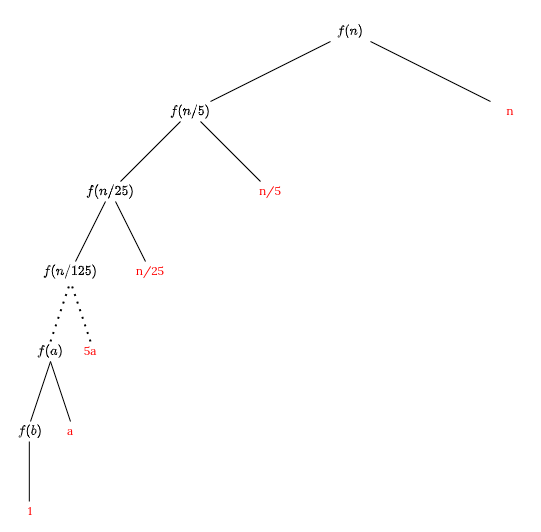

The diagram above was exported from draw.io. Its source (the exported page's mxGraphModel, read from the mxfile embedded in the PNG):
<mxGraphModel dx="558" dy="385" grid="1" gridSize="10" guides="1" tooltips="1" connect="1" arrows="1" fold="1" page="1" pageScale="1" pageWidth="827" pageHeight="1169" math="1" shadow="0">
  <root>
    <mxCell id="0" />
    <mxCell id="1" parent="0" />
    <mxCell id="T4U812QDZwFanKxbbWlg-116" value="$$f(b)$$" style="text;html=1;strokeColor=none;fillColor=none;align=center;verticalAlign=middle;whiteSpace=wrap;rounded=0;fontSize=12;fontFamily=Lora;fontSource=https%3A%2F%2Ffonts.googleapis.com%2Fcss%3Ffamily%3DLora;" parent="1" vertex="1">
      <mxGeometry x="40" y="490" width="40" height="20" as="geometry" />
    </mxCell>
    <mxCell id="79" value="a" style="text;html=1;strokeColor=none;fillColor=none;align=center;verticalAlign=middle;whiteSpace=wrap;rounded=0;fontSize=12;fontFamily=Lora;fontSource=https%3A%2F%2Ffonts.googleapis.com%2Fcss%3Ffamily%3DLora;fontColor=#FF0000;" parent="1" vertex="1">
      <mxGeometry x="80" y="490" width="40" height="20" as="geometry" />
    </mxCell>
    <mxCell id="T4U812QDZwFanKxbbWlg-12" value="$$f(n/25)$$" style="text;html=1;strokeColor=none;fillColor=none;align=center;verticalAlign=middle;whiteSpace=wrap;rounded=0;fontSize=12;fontFamily=Lora;fontSource=https%3A%2F%2Ffonts.googleapis.com%2Fcss%3Ffamily%3DLora;" parent="1" vertex="1">
      <mxGeometry x="120" y="250" width="40" height="20" as="geometry" />
    </mxCell>
    <mxCell id="T4U812QDZwFanKxbbWlg-13" value="n/5" style="text;html=1;strokeColor=none;fillColor=none;align=center;verticalAlign=middle;whiteSpace=wrap;rounded=0;fontSize=12;fontFamily=Lora;fontSource=https%3A%2F%2Ffonts.googleapis.com%2Fcss%3Ffamily%3DLora;fontColor=#FF0000;" parent="1" vertex="1">
      <mxGeometry x="280" y="250" width="40" height="20" as="geometry" />
    </mxCell>
    <mxCell id="T4U812QDZwFanKxbbWlg-16" value="$$f(n/5)$$" style="text;html=1;strokeColor=none;fillColor=none;align=center;verticalAlign=middle;whiteSpace=wrap;rounded=0;fontSize=12;fontFamily=Lora;fontSource=https%3A%2F%2Ffonts.googleapis.com%2Fcss%3Ffamily%3DLora;" parent="1" vertex="1">
      <mxGeometry x="200" y="170" width="40" height="20" as="geometry" />
    </mxCell>
    <mxCell id="T4U812QDZwFanKxbbWlg-17" value="&lt;span&gt;n&lt;br&gt;&lt;/span&gt;" style="text;html=1;strokeColor=none;fillColor=none;align=center;verticalAlign=middle;whiteSpace=wrap;rounded=0;fontSize=12;fontFamily=Lora;fontSource=https%3A%2F%2Ffonts.googleapis.com%2Fcss%3Ffamily%3DLora;fontColor=#FF0000;" parent="1" vertex="1">
      <mxGeometry x="520" y="170" width="40" height="20" as="geometry" />
    </mxCell>
    <mxCell id="T4U812QDZwFanKxbbWlg-18" value="$$f(n)$$" style="text;html=1;strokeColor=none;fillColor=none;align=center;verticalAlign=middle;whiteSpace=wrap;rounded=0;fontSize=12;fontFamily=Lora;fontSource=https%3A%2F%2Ffonts.googleapis.com%2Fcss%3Ffamily%3DLora;" parent="1" vertex="1">
      <mxGeometry x="360" y="90" width="40" height="20" as="geometry" />
    </mxCell>
    <mxCell id="T4U812QDZwFanKxbbWlg-19" value="" style="endArrow=none;html=1;fontFamily=Lora;fontSource=https%3A%2F%2Ffonts.googleapis.com%2Fcss%3Ffamily%3DLora;fontSize=16;entryX=0;entryY=1;entryDx=0;entryDy=0;exitX=1;exitY=0;exitDx=0;exitDy=0;" parent="1" source="T4U812QDZwFanKxbbWlg-16" target="T4U812QDZwFanKxbbWlg-18" edge="1">
      <mxGeometry width="50" height="50" relative="1" as="geometry">
        <mxPoint x="230" y="170" as="sourcePoint" />
        <mxPoint x="370" y="110" as="targetPoint" />
      </mxGeometry>
    </mxCell>
    <mxCell id="T4U812QDZwFanKxbbWlg-20" value="" style="endArrow=none;html=1;fontFamily=Lora;fontSource=https%3A%2F%2Ffonts.googleapis.com%2Fcss%3Ffamily%3DLora;fontSize=16;entryX=0;entryY=0;entryDx=0;entryDy=0;exitX=1;exitY=1;exitDx=0;exitDy=0;" parent="1" source="T4U812QDZwFanKxbbWlg-18" target="T4U812QDZwFanKxbbWlg-17" edge="1">
      <mxGeometry width="50" height="50" relative="1" as="geometry">
        <mxPoint x="240" y="180" as="sourcePoint" />
        <mxPoint x="380" y="120" as="targetPoint" />
      </mxGeometry>
    </mxCell>
    <mxCell id="T4U812QDZwFanKxbbWlg-21" value="" style="endArrow=none;html=1;fontFamily=Lora;fontSource=https%3A%2F%2Ffonts.googleapis.com%2Fcss%3Ffamily%3DLora;fontSize=16;exitX=0.75;exitY=0;exitDx=0;exitDy=0;entryX=0.25;entryY=1;entryDx=0;entryDy=0;" parent="1" source="T4U812QDZwFanKxbbWlg-12" target="T4U812QDZwFanKxbbWlg-16" edge="1">
      <mxGeometry width="50" height="50" relative="1" as="geometry">
        <mxPoint x="240" y="180" as="sourcePoint" />
        <mxPoint x="380" y="120" as="targetPoint" />
      </mxGeometry>
    </mxCell>
    <mxCell id="T4U812QDZwFanKxbbWlg-22" value="" style="endArrow=none;html=1;fontFamily=Lora;fontSource=https%3A%2F%2Ffonts.googleapis.com%2Fcss%3Ffamily%3DLora;fontSize=16;exitX=0.25;exitY=0;exitDx=0;exitDy=0;entryX=0.75;entryY=1;entryDx=0;entryDy=0;" parent="1" source="T4U812QDZwFanKxbbWlg-13" target="T4U812QDZwFanKxbbWlg-16" edge="1">
      <mxGeometry width="50" height="50" relative="1" as="geometry">
        <mxPoint x="160" y="260" as="sourcePoint" />
        <mxPoint x="220" y="200" as="targetPoint" />
      </mxGeometry>
    </mxCell>
    <mxCell id="T4U812QDZwFanKxbbWlg-33" value="$$f(a)$$" style="text;html=1;strokeColor=none;fillColor=none;align=center;verticalAlign=middle;whiteSpace=wrap;rounded=0;fontSize=12;fontFamily=Lora;fontSource=https%3A%2F%2Ffonts.googleapis.com%2Fcss%3Ffamily%3DLora;" parent="1" vertex="1">
      <mxGeometry x="60" y="410" width="40" height="20" as="geometry" />
    </mxCell>
    <mxCell id="T4U812QDZwFanKxbbWlg-45" value="" style="endArrow=none;html=1;fontFamily=Lora;fontSource=https%3A%2F%2Ffonts.googleapis.com%2Fcss%3Ffamily%3DLora;fontSize=16;" parent="1" target="T4U812QDZwFanKxbbWlg-12" edge="1">
      <mxGeometry width="50" height="50" relative="1" as="geometry">
        <mxPoint x="105" y="330" as="sourcePoint" />
        <mxPoint x="135" y="280" as="targetPoint" />
      </mxGeometry>
    </mxCell>
    <mxCell id="T4U812QDZwFanKxbbWlg-46" value="" style="endArrow=none;html=1;fontFamily=Lora;fontSource=https%3A%2F%2Ffonts.googleapis.com%2Fcss%3Ffamily%3DLora;fontSize=16;" parent="1" target="T4U812QDZwFanKxbbWlg-12" edge="1">
      <mxGeometry width="50" height="50" relative="1" as="geometry">
        <mxPoint x="175" y="330" as="sourcePoint" />
        <mxPoint x="144" y="290" as="targetPoint" />
      </mxGeometry>
    </mxCell>
    <mxCell id="T4U812QDZwFanKxbbWlg-91" value="" style="endArrow=none;html=1;fontFamily=Lora;fontSource=https%3A%2F%2Ffonts.googleapis.com%2Fcss%3Ffamily%3DLora;fontSize=16;entryX=0.5;entryY=1;entryDx=0;entryDy=0;exitX=0.5;exitY=0;exitDx=0;exitDy=0;" parent="1" target="T4U812QDZwFanKxbbWlg-33" edge="1">
      <mxGeometry width="50" height="50" relative="1" as="geometry">
        <mxPoint x="60" y="490" as="sourcePoint" />
        <mxPoint x="420" y="390" as="targetPoint" />
      </mxGeometry>
    </mxCell>
    <mxCell id="T4U812QDZwFanKxbbWlg-109" value="" style="endArrow=none;dashed=1;html=1;dashPattern=1 3;strokeWidth=2;fontFamily=Lora;fontSource=https%3A%2F%2Ffonts.googleapis.com%2Fcss%3Ffamily%3DLora;fontSize=16;exitX=0.5;exitY=0;exitDx=0;exitDy=0;entryX=0.5;entryY=1;entryDx=0;entryDy=0;" parent="1" source="T4U812QDZwFanKxbbWlg-33" target="T4U812QDZwFanKxbbWlg-113" edge="1">
      <mxGeometry width="50" height="50" relative="1" as="geometry">
        <mxPoint x="250" y="460" as="sourcePoint" />
        <mxPoint x="260" y="420" as="targetPoint" />
      </mxGeometry>
    </mxCell>
    <mxCell id="T4U812QDZwFanKxbbWlg-112" value="&lt;span&gt;n/25&lt;br&gt;&lt;/span&gt;" style="text;html=1;strokeColor=none;fillColor=none;align=center;verticalAlign=middle;whiteSpace=wrap;rounded=0;fontSize=12;fontFamily=Lora;fontSource=https%3A%2F%2Ffonts.googleapis.com%2Fcss%3Ffamily%3DLora;fontColor=#FF0000;" parent="1" vertex="1">
      <mxGeometry x="160" y="330" width="40" height="20" as="geometry" />
    </mxCell>
    <mxCell id="T4U812QDZwFanKxbbWlg-113" value="$$f(n/125)$$" style="text;html=1;strokeColor=none;fillColor=none;align=center;verticalAlign=middle;whiteSpace=wrap;rounded=0;fontSize=12;fontFamily=Lora;fontSource=https%3A%2F%2Ffonts.googleapis.com%2Fcss%3Ffamily%3DLora;" parent="1" vertex="1">
      <mxGeometry x="80" y="330" width="40" height="20" as="geometry" />
    </mxCell>
    <mxCell id="T4U812QDZwFanKxbbWlg-114" value="" style="endArrow=none;html=1;fontFamily=Lora;fontSource=https%3A%2F%2Ffonts.googleapis.com%2Fcss%3Ffamily%3DLora;fontSize=16;entryX=0.5;entryY=1;entryDx=0;entryDy=0;" parent="1" target="T4U812QDZwFanKxbbWlg-33" edge="1">
      <mxGeometry width="50" height="50" relative="1" as="geometry">
        <mxPoint x="100" y="490" as="sourcePoint" />
        <mxPoint x="90" y="440" as="targetPoint" />
      </mxGeometry>
    </mxCell>
    <mxCell id="T4U812QDZwFanKxbbWlg-119" value="" style="endArrow=none;dashed=1;html=1;dashPattern=1 3;strokeWidth=2;fontFamily=Lora;fontSource=https%3A%2F%2Ffonts.googleapis.com%2Fcss%3Ffamily%3DLora;fontSize=16;entryX=0.5;entryY=1;entryDx=0;entryDy=0;" parent="1" target="T4U812QDZwFanKxbbWlg-113" edge="1">
      <mxGeometry width="50" height="50" relative="1" as="geometry">
        <mxPoint x="120" y="410" as="sourcePoint" />
        <mxPoint x="110" y="360" as="targetPoint" />
      </mxGeometry>
    </mxCell>
    <mxCell id="33" value="5a" style="text;html=1;strokeColor=none;fillColor=none;align=center;verticalAlign=middle;whiteSpace=wrap;rounded=0;fontSize=12;fontFamily=Lora;fontSource=https%3A%2F%2Ffonts.googleapis.com%2Fcss%3Ffamily%3DLora;fontColor=#FF0000;" parent="1" vertex="1">
      <mxGeometry x="100" y="410" width="40" height="20" as="geometry" />
    </mxCell>
    <mxCell id="132" value="" style="endArrow=none;html=1;fontFamily=Lora;fontSource=https%3A%2F%2Ffonts.googleapis.com%2Fcss%3Ffamily%3DLora;fontSize=16;entryX=0.5;entryY=0;entryDx=0;entryDy=0;exitX=0.5;exitY=1;exitDx=0;exitDy=0;" parent="1" edge="1">
      <mxGeometry width="50" height="50" relative="1" as="geometry">
        <mxPoint x="58.82" y="510" as="sourcePoint" />
        <mxPoint x="58.82" y="570" as="targetPoint" />
      </mxGeometry>
    </mxCell>
    <mxCell id="133" value="1" style="text;html=1;strokeColor=none;fillColor=none;align=center;verticalAlign=middle;whiteSpace=wrap;rounded=0;fontSize=12;fontFamily=Lora;fontSource=https%3A%2F%2Ffonts.googleapis.com%2Fcss%3Ffamily%3DLora;fontColor=#FF0000;" parent="1" vertex="1">
      <mxGeometry x="40" y="570" width="40" height="20" as="geometry" />
    </mxCell>
  </root>
</mxGraphModel>